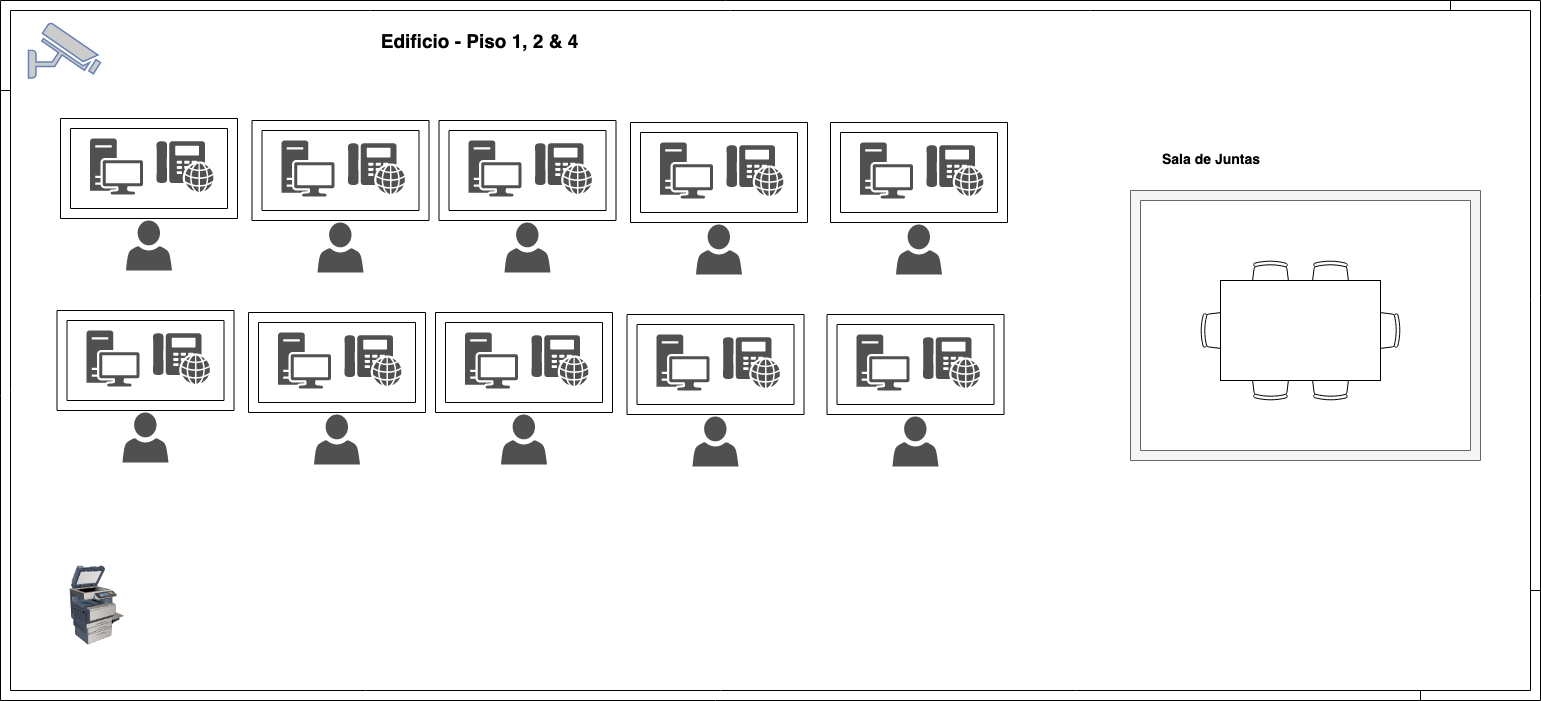

The diagram above was exported from draw.io. Its source (the exported page's mxGraphModel, read from the mxfile embedded in the PNG):
<mxGraphModel dx="1158" dy="637" grid="1" gridSize="10" guides="1" tooltips="1" connect="1" arrows="1" fold="1" page="1" pageScale="1" pageWidth="850" pageHeight="1100" math="0" shadow="0">
  <root>
    <mxCell id="0" />
    <mxCell id="1" parent="0" />
    <mxCell id="MFHljaJYY1LC6zEaOLZG-1" value="" style="image;html=1;labelBackgroundColor=#ffffff;image=img/lib/clip_art/computers/Printer_Commercial_128x128.png" parent="1" vertex="1">
      <mxGeometry x="116.5" y="595" width="80" height="80" as="geometry" />
    </mxCell>
    <mxCell id="MFHljaJYY1LC6zEaOLZG-2" value="" style="pointerEvents=1;shadow=0;dashed=0;html=1;strokeColor=none;fillColor=#505050;labelPosition=center;verticalLabelPosition=bottom;verticalAlign=top;outlineConnect=0;align=center;shape=mxgraph.office.devices.phone_voip;" parent="1" vertex="1">
      <mxGeometry x="216" y="170.5" width="57" height="51" as="geometry" />
    </mxCell>
    <mxCell id="MFHljaJYY1LC6zEaOLZG-3" value="" style="pointerEvents=1;shadow=0;dashed=0;html=1;strokeColor=none;fillColor=#505050;labelPosition=center;verticalLabelPosition=bottom;verticalAlign=top;outlineConnect=0;align=center;shape=mxgraph.office.devices.workstation;" parent="1" vertex="1">
      <mxGeometry x="149.5" y="168" width="53" height="56" as="geometry" />
    </mxCell>
    <mxCell id="MFHljaJYY1LC6zEaOLZG-4" value="" style="pointerEvents=1;shadow=0;dashed=0;html=1;strokeColor=none;fillColor=#505050;labelPosition=center;verticalLabelPosition=bottom;verticalAlign=top;outlineConnect=0;align=center;shape=mxgraph.office.users.user;" parent="1" vertex="1">
      <mxGeometry x="185.5" y="250" width="46" height="50" as="geometry" />
    </mxCell>
    <mxCell id="MFHljaJYY1LC6zEaOLZG-5" value="" style="verticalLabelPosition=bottom;html=1;verticalAlign=top;align=center;shape=mxgraph.floorplan.wallCorner;" parent="1" vertex="1">
      <mxGeometry x="60" y="30" width="1450" height="90" as="geometry" />
    </mxCell>
    <mxCell id="MFHljaJYY1LC6zEaOLZG-6" value="" style="verticalLabelPosition=bottom;html=1;verticalAlign=top;align=center;shape=mxgraph.floorplan.room;shadow=0;strokeWidth=1;" parent="1" vertex="1">
      <mxGeometry x="120" y="148" width="177" height="100" as="geometry" />
    </mxCell>
    <mxCell id="MFHljaJYY1LC6zEaOLZG-7" value="" style="pointerEvents=1;shadow=0;dashed=0;html=1;strokeColor=none;fillColor=#505050;labelPosition=center;verticalLabelPosition=bottom;verticalAlign=top;outlineConnect=0;align=center;shape=mxgraph.office.devices.phone_voip;" parent="1" vertex="1">
      <mxGeometry x="407.5" y="172.5" width="57" height="51" as="geometry" />
    </mxCell>
    <mxCell id="MFHljaJYY1LC6zEaOLZG-8" value="" style="pointerEvents=1;shadow=0;dashed=0;html=1;strokeColor=none;fillColor=#505050;labelPosition=center;verticalLabelPosition=bottom;verticalAlign=top;outlineConnect=0;align=center;shape=mxgraph.office.devices.workstation;" parent="1" vertex="1">
      <mxGeometry x="341" y="170" width="53" height="56" as="geometry" />
    </mxCell>
    <mxCell id="MFHljaJYY1LC6zEaOLZG-9" value="" style="pointerEvents=1;shadow=0;dashed=0;html=1;strokeColor=none;fillColor=#505050;labelPosition=center;verticalLabelPosition=bottom;verticalAlign=top;outlineConnect=0;align=center;shape=mxgraph.office.users.user;" parent="1" vertex="1">
      <mxGeometry x="377" y="252" width="46" height="50" as="geometry" />
    </mxCell>
    <mxCell id="MFHljaJYY1LC6zEaOLZG-10" value="" style="verticalLabelPosition=bottom;html=1;verticalAlign=top;align=center;shape=mxgraph.floorplan.room;shadow=0;strokeWidth=1;" parent="1" vertex="1">
      <mxGeometry x="311.5" y="150" width="177" height="100" as="geometry" />
    </mxCell>
    <mxCell id="MFHljaJYY1LC6zEaOLZG-11" value="" style="pointerEvents=1;shadow=0;dashed=0;html=1;strokeColor=none;fillColor=#505050;labelPosition=center;verticalLabelPosition=bottom;verticalAlign=top;outlineConnect=0;align=center;shape=mxgraph.office.devices.phone_voip;" parent="1" vertex="1">
      <mxGeometry x="594.5" y="172.5" width="57" height="51" as="geometry" />
    </mxCell>
    <mxCell id="MFHljaJYY1LC6zEaOLZG-12" value="" style="pointerEvents=1;shadow=0;dashed=0;html=1;strokeColor=none;fillColor=#505050;labelPosition=center;verticalLabelPosition=bottom;verticalAlign=top;outlineConnect=0;align=center;shape=mxgraph.office.devices.workstation;" parent="1" vertex="1">
      <mxGeometry x="528" y="170" width="53" height="56" as="geometry" />
    </mxCell>
    <mxCell id="MFHljaJYY1LC6zEaOLZG-13" value="" style="pointerEvents=1;shadow=0;dashed=0;html=1;strokeColor=none;fillColor=#505050;labelPosition=center;verticalLabelPosition=bottom;verticalAlign=top;outlineConnect=0;align=center;shape=mxgraph.office.users.user;" parent="1" vertex="1">
      <mxGeometry x="564" y="252" width="46" height="50" as="geometry" />
    </mxCell>
    <mxCell id="MFHljaJYY1LC6zEaOLZG-14" value="" style="verticalLabelPosition=bottom;html=1;verticalAlign=top;align=center;shape=mxgraph.floorplan.room;shadow=0;strokeWidth=1;" parent="1" vertex="1">
      <mxGeometry x="498.5" y="150" width="177" height="100" as="geometry" />
    </mxCell>
    <mxCell id="MFHljaJYY1LC6zEaOLZG-15" value="" style="pointerEvents=1;shadow=0;dashed=0;html=1;strokeColor=none;fillColor=#505050;labelPosition=center;verticalLabelPosition=bottom;verticalAlign=top;outlineConnect=0;align=center;shape=mxgraph.office.devices.phone_voip;" parent="1" vertex="1">
      <mxGeometry x="786" y="174.5" width="57" height="51" as="geometry" />
    </mxCell>
    <mxCell id="MFHljaJYY1LC6zEaOLZG-16" value="" style="pointerEvents=1;shadow=0;dashed=0;html=1;strokeColor=none;fillColor=#505050;labelPosition=center;verticalLabelPosition=bottom;verticalAlign=top;outlineConnect=0;align=center;shape=mxgraph.office.devices.workstation;" parent="1" vertex="1">
      <mxGeometry x="719.5" y="172" width="53" height="56" as="geometry" />
    </mxCell>
    <mxCell id="MFHljaJYY1LC6zEaOLZG-17" value="" style="pointerEvents=1;shadow=0;dashed=0;html=1;strokeColor=none;fillColor=#505050;labelPosition=center;verticalLabelPosition=bottom;verticalAlign=top;outlineConnect=0;align=center;shape=mxgraph.office.users.user;" parent="1" vertex="1">
      <mxGeometry x="755.5" y="254" width="46" height="50" as="geometry" />
    </mxCell>
    <mxCell id="MFHljaJYY1LC6zEaOLZG-18" value="" style="verticalLabelPosition=bottom;html=1;verticalAlign=top;align=center;shape=mxgraph.floorplan.room;shadow=0;strokeWidth=1;" parent="1" vertex="1">
      <mxGeometry x="690" y="152" width="177" height="100" as="geometry" />
    </mxCell>
    <mxCell id="MFHljaJYY1LC6zEaOLZG-19" value="" style="pointerEvents=1;shadow=0;dashed=0;html=1;strokeColor=none;fillColor=#505050;labelPosition=center;verticalLabelPosition=bottom;verticalAlign=top;outlineConnect=0;align=center;shape=mxgraph.office.devices.phone_voip;" parent="1" vertex="1">
      <mxGeometry x="986" y="174.5" width="57" height="51" as="geometry" />
    </mxCell>
    <mxCell id="MFHljaJYY1LC6zEaOLZG-20" value="" style="pointerEvents=1;shadow=0;dashed=0;html=1;strokeColor=none;fillColor=#505050;labelPosition=center;verticalLabelPosition=bottom;verticalAlign=top;outlineConnect=0;align=center;shape=mxgraph.office.devices.workstation;" parent="1" vertex="1">
      <mxGeometry x="919.5" y="172" width="53" height="56" as="geometry" />
    </mxCell>
    <mxCell id="MFHljaJYY1LC6zEaOLZG-21" value="" style="pointerEvents=1;shadow=0;dashed=0;html=1;strokeColor=none;fillColor=#505050;labelPosition=center;verticalLabelPosition=bottom;verticalAlign=top;outlineConnect=0;align=center;shape=mxgraph.office.users.user;" parent="1" vertex="1">
      <mxGeometry x="955.5" y="254" width="46" height="50" as="geometry" />
    </mxCell>
    <mxCell id="MFHljaJYY1LC6zEaOLZG-22" value="" style="verticalLabelPosition=bottom;html=1;verticalAlign=top;align=center;shape=mxgraph.floorplan.room;shadow=0;strokeWidth=1;" parent="1" vertex="1">
      <mxGeometry x="890" y="152" width="177" height="100" as="geometry" />
    </mxCell>
    <mxCell id="MFHljaJYY1LC6zEaOLZG-23" value="" style="pointerEvents=1;shadow=0;dashed=0;html=1;strokeColor=none;fillColor=#505050;labelPosition=center;verticalLabelPosition=bottom;verticalAlign=top;outlineConnect=0;align=center;shape=mxgraph.office.devices.phone_voip;" parent="1" vertex="1">
      <mxGeometry x="212.5" y="362.5" width="57" height="51" as="geometry" />
    </mxCell>
    <mxCell id="MFHljaJYY1LC6zEaOLZG-24" value="" style="pointerEvents=1;shadow=0;dashed=0;html=1;strokeColor=none;fillColor=#505050;labelPosition=center;verticalLabelPosition=bottom;verticalAlign=top;outlineConnect=0;align=center;shape=mxgraph.office.devices.workstation;" parent="1" vertex="1">
      <mxGeometry x="146" y="360" width="53" height="56" as="geometry" />
    </mxCell>
    <mxCell id="MFHljaJYY1LC6zEaOLZG-25" value="" style="pointerEvents=1;shadow=0;dashed=0;html=1;strokeColor=none;fillColor=#505050;labelPosition=center;verticalLabelPosition=bottom;verticalAlign=top;outlineConnect=0;align=center;shape=mxgraph.office.users.user;" parent="1" vertex="1">
      <mxGeometry x="182" y="442" width="46" height="50" as="geometry" />
    </mxCell>
    <mxCell id="MFHljaJYY1LC6zEaOLZG-26" value="" style="verticalLabelPosition=bottom;html=1;verticalAlign=top;align=center;shape=mxgraph.floorplan.room;shadow=0;strokeWidth=1;" parent="1" vertex="1">
      <mxGeometry x="116.5" y="340" width="177" height="100" as="geometry" />
    </mxCell>
    <mxCell id="MFHljaJYY1LC6zEaOLZG-27" value="" style="pointerEvents=1;shadow=0;dashed=0;html=1;strokeColor=none;fillColor=#505050;labelPosition=center;verticalLabelPosition=bottom;verticalAlign=top;outlineConnect=0;align=center;shape=mxgraph.office.devices.phone_voip;" parent="1" vertex="1">
      <mxGeometry x="404" y="364.5" width="57" height="51" as="geometry" />
    </mxCell>
    <mxCell id="MFHljaJYY1LC6zEaOLZG-28" value="" style="pointerEvents=1;shadow=0;dashed=0;html=1;strokeColor=none;fillColor=#505050;labelPosition=center;verticalLabelPosition=bottom;verticalAlign=top;outlineConnect=0;align=center;shape=mxgraph.office.devices.workstation;" parent="1" vertex="1">
      <mxGeometry x="337.5" y="362" width="53" height="56" as="geometry" />
    </mxCell>
    <mxCell id="MFHljaJYY1LC6zEaOLZG-29" value="" style="pointerEvents=1;shadow=0;dashed=0;html=1;strokeColor=none;fillColor=#505050;labelPosition=center;verticalLabelPosition=bottom;verticalAlign=top;outlineConnect=0;align=center;shape=mxgraph.office.users.user;" parent="1" vertex="1">
      <mxGeometry x="373.5" y="444" width="46" height="50" as="geometry" />
    </mxCell>
    <mxCell id="MFHljaJYY1LC6zEaOLZG-30" value="" style="verticalLabelPosition=bottom;html=1;verticalAlign=top;align=center;shape=mxgraph.floorplan.room;shadow=0;strokeWidth=1;" parent="1" vertex="1">
      <mxGeometry x="308" y="342" width="177" height="100" as="geometry" />
    </mxCell>
    <mxCell id="MFHljaJYY1LC6zEaOLZG-31" value="" style="pointerEvents=1;shadow=0;dashed=0;html=1;strokeColor=none;fillColor=#505050;labelPosition=center;verticalLabelPosition=bottom;verticalAlign=top;outlineConnect=0;align=center;shape=mxgraph.office.devices.phone_voip;" parent="1" vertex="1">
      <mxGeometry x="591" y="364.5" width="57" height="51" as="geometry" />
    </mxCell>
    <mxCell id="MFHljaJYY1LC6zEaOLZG-32" value="" style="pointerEvents=1;shadow=0;dashed=0;html=1;strokeColor=none;fillColor=#505050;labelPosition=center;verticalLabelPosition=bottom;verticalAlign=top;outlineConnect=0;align=center;shape=mxgraph.office.devices.workstation;" parent="1" vertex="1">
      <mxGeometry x="524.5" y="362" width="53" height="56" as="geometry" />
    </mxCell>
    <mxCell id="MFHljaJYY1LC6zEaOLZG-33" value="" style="pointerEvents=1;shadow=0;dashed=0;html=1;strokeColor=none;fillColor=#505050;labelPosition=center;verticalLabelPosition=bottom;verticalAlign=top;outlineConnect=0;align=center;shape=mxgraph.office.users.user;" parent="1" vertex="1">
      <mxGeometry x="560.5" y="444" width="46" height="50" as="geometry" />
    </mxCell>
    <mxCell id="MFHljaJYY1LC6zEaOLZG-34" value="" style="verticalLabelPosition=bottom;html=1;verticalAlign=top;align=center;shape=mxgraph.floorplan.room;shadow=0;strokeWidth=1;" parent="1" vertex="1">
      <mxGeometry x="495" y="342" width="177" height="100" as="geometry" />
    </mxCell>
    <mxCell id="MFHljaJYY1LC6zEaOLZG-35" value="" style="pointerEvents=1;shadow=0;dashed=0;html=1;strokeColor=none;fillColor=#505050;labelPosition=center;verticalLabelPosition=bottom;verticalAlign=top;outlineConnect=0;align=center;shape=mxgraph.office.devices.phone_voip;" parent="1" vertex="1">
      <mxGeometry x="782.5" y="366.5" width="57" height="51" as="geometry" />
    </mxCell>
    <mxCell id="MFHljaJYY1LC6zEaOLZG-36" value="" style="pointerEvents=1;shadow=0;dashed=0;html=1;strokeColor=none;fillColor=#505050;labelPosition=center;verticalLabelPosition=bottom;verticalAlign=top;outlineConnect=0;align=center;shape=mxgraph.office.devices.workstation;" parent="1" vertex="1">
      <mxGeometry x="716" y="364" width="53" height="56" as="geometry" />
    </mxCell>
    <mxCell id="MFHljaJYY1LC6zEaOLZG-37" value="" style="pointerEvents=1;shadow=0;dashed=0;html=1;strokeColor=none;fillColor=#505050;labelPosition=center;verticalLabelPosition=bottom;verticalAlign=top;outlineConnect=0;align=center;shape=mxgraph.office.users.user;" parent="1" vertex="1">
      <mxGeometry x="752" y="446" width="46" height="50" as="geometry" />
    </mxCell>
    <mxCell id="MFHljaJYY1LC6zEaOLZG-38" value="" style="verticalLabelPosition=bottom;html=1;verticalAlign=top;align=center;shape=mxgraph.floorplan.room;shadow=0;strokeWidth=1;" parent="1" vertex="1">
      <mxGeometry x="686.5" y="344" width="177" height="100" as="geometry" />
    </mxCell>
    <mxCell id="MFHljaJYY1LC6zEaOLZG-39" value="" style="pointerEvents=1;shadow=0;dashed=0;html=1;strokeColor=none;fillColor=#505050;labelPosition=center;verticalLabelPosition=bottom;verticalAlign=top;outlineConnect=0;align=center;shape=mxgraph.office.devices.phone_voip;" parent="1" vertex="1">
      <mxGeometry x="982.5" y="366.5" width="57" height="51" as="geometry" />
    </mxCell>
    <mxCell id="MFHljaJYY1LC6zEaOLZG-40" value="" style="pointerEvents=1;shadow=0;dashed=0;html=1;strokeColor=none;fillColor=#505050;labelPosition=center;verticalLabelPosition=bottom;verticalAlign=top;outlineConnect=0;align=center;shape=mxgraph.office.devices.workstation;" parent="1" vertex="1">
      <mxGeometry x="916" y="364" width="53" height="56" as="geometry" />
    </mxCell>
    <mxCell id="MFHljaJYY1LC6zEaOLZG-41" value="" style="pointerEvents=1;shadow=0;dashed=0;html=1;strokeColor=none;fillColor=#505050;labelPosition=center;verticalLabelPosition=bottom;verticalAlign=top;outlineConnect=0;align=center;shape=mxgraph.office.users.user;" parent="1" vertex="1">
      <mxGeometry x="952" y="446" width="46" height="50" as="geometry" />
    </mxCell>
    <mxCell id="MFHljaJYY1LC6zEaOLZG-42" value="" style="verticalLabelPosition=bottom;html=1;verticalAlign=top;align=center;shape=mxgraph.floorplan.room;shadow=0;strokeWidth=1;" parent="1" vertex="1">
      <mxGeometry x="886.5" y="344" width="177" height="100" as="geometry" />
    </mxCell>
    <mxCell id="MFHljaJYY1LC6zEaOLZG-43" value="" style="verticalLabelPosition=bottom;html=1;verticalAlign=top;align=center;shape=mxgraph.floorplan.wallCorner;direction=north;shadow=0;strokeWidth=1;" parent="1" vertex="1">
      <mxGeometry x="60" y="120" width="1430" height="610" as="geometry" />
    </mxCell>
    <mxCell id="MFHljaJYY1LC6zEaOLZG-44" value="" style="fontColor=#0066CC;verticalAlign=top;verticalLabelPosition=bottom;labelPosition=center;align=center;html=1;outlineConnect=0;fillColor=#CCCCCC;strokeColor=#6881B3;gradientColor=none;gradientDirection=north;strokeWidth=2;shape=mxgraph.networks.security_camera;shadow=0;" parent="1" vertex="1">
      <mxGeometry x="88" y="52.5" width="72" height="55" as="geometry" />
    </mxCell>
    <mxCell id="MFHljaJYY1LC6zEaOLZG-45" value="" style="verticalLabelPosition=bottom;html=1;verticalAlign=top;align=center;shape=mxgraph.floorplan.wallCorner;direction=west;shadow=0;strokeWidth=1;" parent="1" vertex="1">
      <mxGeometry x="1480" y="620" width="120" height="110" as="geometry" />
    </mxCell>
    <mxCell id="MFHljaJYY1LC6zEaOLZG-46" value="" style="verticalLabelPosition=bottom;html=1;verticalAlign=top;align=center;shape=mxgraph.floorplan.wallCorner;direction=south;shadow=0;strokeWidth=1;" parent="1" vertex="1">
      <mxGeometry x="1510" y="30" width="90" height="590" as="geometry" />
    </mxCell>
    <mxCell id="MFHljaJYY1LC6zEaOLZG-47" value="" style="verticalLabelPosition=bottom;html=1;verticalAlign=top;align=center;shape=mxgraph.floorplan.room;fillColor=#f5f5f5;strokeColor=#666666;fontColor=#333333;" parent="1" vertex="1">
      <mxGeometry x="1190" y="220" width="350" height="270" as="geometry" />
    </mxCell>
    <mxCell id="MFHljaJYY1LC6zEaOLZG-76" value="" style="verticalLabelPosition=bottom;html=1;verticalAlign=top;align=center;shape=mxgraph.floorplan.office_chair;shadow=0;" parent="1" vertex="1">
      <mxGeometry x="1310" y="290" width="40" height="43" as="geometry" />
    </mxCell>
    <mxCell id="MFHljaJYY1LC6zEaOLZG-77" value="" style="verticalLabelPosition=bottom;html=1;verticalAlign=top;align=center;shape=mxgraph.floorplan.office_chair;shadow=0;direction=west;" parent="1" vertex="1">
      <mxGeometry x="1310" y="387" width="40" height="43" as="geometry" />
    </mxCell>
    <mxCell id="MFHljaJYY1LC6zEaOLZG-78" value="" style="verticalLabelPosition=bottom;html=1;verticalAlign=top;align=center;shape=mxgraph.floorplan.office_chair;shadow=0;direction=north;" parent="1" vertex="1">
      <mxGeometry x="1260" y="340" width="43" height="40" as="geometry" />
    </mxCell>
    <mxCell id="MFHljaJYY1LC6zEaOLZG-79" value="" style="verticalLabelPosition=bottom;html=1;verticalAlign=top;align=center;shape=mxgraph.floorplan.office_chair;shadow=0;direction=south" parent="1" vertex="1">
      <mxGeometry x="1417" y="340" width="43" height="40" as="geometry" />
    </mxCell>
    <mxCell id="MFHljaJYY1LC6zEaOLZG-80" value="" style="verticalLabelPosition=bottom;html=1;verticalAlign=top;align=center;shape=mxgraph.floorplan.office_chair;shadow=0;" parent="1" vertex="1">
      <mxGeometry x="1370" y="290" width="40" height="43" as="geometry" />
    </mxCell>
    <mxCell id="MFHljaJYY1LC6zEaOLZG-81" value="" style="verticalLabelPosition=bottom;html=1;verticalAlign=top;align=center;shape=mxgraph.floorplan.office_chair;shadow=0;direction=west;" parent="1" vertex="1">
      <mxGeometry x="1370" y="387" width="40" height="43" as="geometry" />
    </mxCell>
    <mxCell id="MFHljaJYY1LC6zEaOLZG-82" value="" style="shape=rect;shadow=0;" parent="1" vertex="1">
      <mxGeometry x="1280" y="310" width="160" height="100" as="geometry" />
    </mxCell>
    <mxCell id="MFHljaJYY1LC6zEaOLZG-84" value="&lt;b&gt;&lt;font style=&quot;font-size: 19px&quot;&gt;Edificio - Piso 1, 2 &amp;amp; 4&lt;/font&gt;&lt;/b&gt;" style="text;html=1;strokeColor=none;fillColor=none;align=center;verticalAlign=middle;whiteSpace=wrap;rounded=0;" parent="1" vertex="1">
      <mxGeometry x="426" y="60" width="225" height="20" as="geometry" />
    </mxCell>
    <mxCell id="MFHljaJYY1LC6zEaOLZG-85" value="&lt;b&gt;&lt;font style=&quot;font-size: 14px&quot;&gt;Sala de Juntas&lt;/font&gt;&lt;/b&gt;" style="text;html=1;strokeColor=none;fillColor=none;align=center;verticalAlign=middle;whiteSpace=wrap;rounded=1;" parent="1" vertex="1">
      <mxGeometry x="1200" y="178" width="140" height="20" as="geometry" />
    </mxCell>
  </root>
</mxGraphModel>